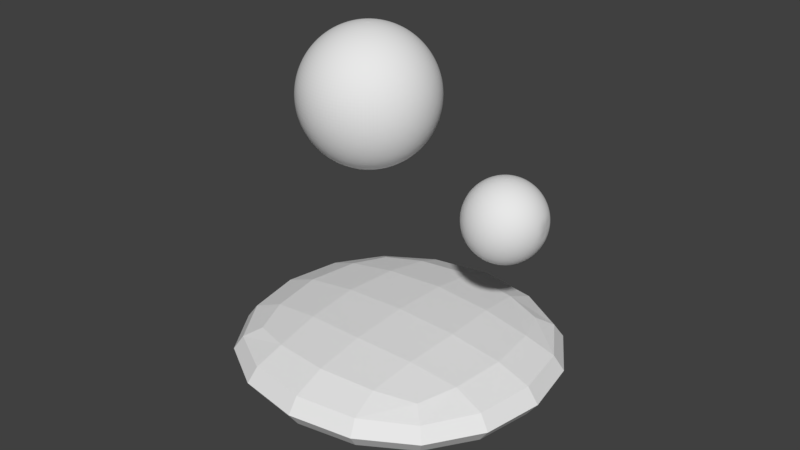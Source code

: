 # Source: terraintest1.blend  (saved by Blender 2.77.0; exported with 4.5.12 LTS)
import bpy
from mathutils import Matrix  # noqa: F401  (used for matrix-valued properties, if any)

bpy.ops.wm.read_factory_settings(use_empty=True)
scene = bpy.context.scene
scene.name = 'Scene'

# ---- collections
col_collection_1 = bpy.data.collections.new('Collection 1'); scene.collection.children.link(col_collection_1)

# ---- materials (node trees are filled in below, after node groups)
mat_material = bpy.data.materials.new('Material')
mat_material.alpha_threshold = 0.0
mat_material.use_transparent_shadow = False
mat_material.roughness = 0.5
mat_material.line_color = (0.0, 0.0, 0.0, 1.0)

# ---- material node trees

# ---- world
world_world = bpy.data.worlds.new('World'); scene.world = world_world
world_world.color = (0.05088, 0.05088, 0.05088)
world_world.use_sun_shadow = False
world_world.sun_shadow_jitter_overblur = 0.0
world_world.cycles.sampling_method = 'MANUAL'

# ---- meshes
me_cube = bpy.data.meshes.new('Cube')
me_cube.from_pydata([(-2.143, 3.574, 41.3), (-1.184, 3.972, 39.35), (-0.5934, 4.216, 37.25), (-10.77, -6.923e-07, 23.82), (-8.95, 1.218, 24.04), (-7.198, 2.388, 24.68), (-5.583, 3.467, 25.71), (-4.168, 4.413, 27.11), (-3.006, 5.189, 28.81), (-2.143, 5.766, 30.76), (-1.612, 6.121, 32.86), (-1.432, 6.241, 35.06), (-8.95, 1.218, 46.07), (-7.198, 2.388, 45.43), (-5.583, 3.467, 44.4), (-4.168, 4.413, 43.0), (-3.006, 5.189, 41.3), (15.72, 6.192, 23.61), (15.65, 5.833, 24.81), (15.53, 5.249, 25.93), (15.38, 4.464, 26.9), (15.18, 3.508, 27.7), (14.97, 2.416, 28.3), (14.73, 1.232, 28.66), (-2.143, 5.766, 39.35), (15.74, 6.313, 22.35), (15.72, 6.192, 21.1), (15.65, 5.833, 19.89), (15.53, 5.249, 18.77), (15.38, 4.464, 17.8), (15.18, 3.508, 17.0), (14.97, 2.416, 16.4), (14.73, 1.232, 16.04), (-1.612, 6.121, 37.25), (16.9, 5.833, 23.61), (16.76, 5.494, 24.81), (16.54, 4.945, 25.93), (16.23, 4.205, 26.9), (15.86, 3.304, 27.7), (15.43, 2.276, 28.3), (14.97, 1.16, 28.66), (-9.223, 1.55, 24.04), (16.95, 5.947, 22.35), (16.9, 5.833, 21.1), (16.76, 5.494, 19.89), (16.54, 4.945, 18.77), (16.23, 4.205, 17.8), (15.86, 3.304, 17.0), (15.43, 2.276, 16.4), (14.97, 1.16, 16.04), (-7.733, 3.04, 24.68), (17.99, 5.249, 23.61), (17.79, 4.945, 24.81), (17.46, 4.45, 25.93), (17.02, 3.785, 26.9), (16.47, 2.974, 27.7), (15.86, 2.048, 28.3), (15.18, 1.044, 28.66), (-6.36, 4.413, 25.71), (18.06, 5.352, 22.35), (17.99, 5.249, 21.1), (17.79, 4.945, 19.89), (17.46, 4.45, 18.77), (17.02, 3.785, 17.8), (16.47, 2.974, 17.0), (15.86, 2.048, 16.4), (15.18, 1.044, 16.04), (-5.156, 5.617, 27.11), (18.95, 4.464, 23.61), (18.69, 4.205, 24.81), (18.27, 3.785, 25.93), (17.71, 3.219, 26.9), (17.02, 2.529, 27.7), (16.23, 1.742, 28.3), (15.38, 0.888, 28.66), (-4.168, 6.605, 28.81), (19.04, 4.552, 22.35), (18.95, 4.464, 21.1), (18.69, 4.205, 19.89), (18.27, 3.785, 18.77), (17.71, 3.219, 17.8), (17.02, 2.529, 17.0), (16.23, 1.742, 16.4), (15.38, 0.888, 16.04), (-3.434, 7.339, 30.76), (19.74, 3.508, 23.61), (19.43, 3.304, 24.81), (18.94, 2.974, 25.93), (18.27, 2.529, 26.9), (17.46, 1.987, 27.7), (16.54, 1.369, 28.3), (15.53, 0.6977, 28.66), (-2.982, 7.791, 32.86), (19.84, 3.576, 22.35), (19.74, 3.508, 21.1), (19.43, 3.304, 19.89), (18.94, 2.974, 18.77), (18.27, 2.529, 17.8), (17.46, 1.987, 17.0), (16.54, 1.369, 16.4), (15.53, 0.6977, 16.04), (14.49, -9.835e-07, 15.91), (20.32, 2.416, 23.61), (19.98, 2.276, 24.81), (19.43, 2.048, 25.93), (18.69, 1.742, 26.9), (17.79, 1.369, 27.7), (16.76, 0.9427, 28.3), (15.65, 0.4806, 28.66), (-2.829, 7.944, 35.06), (20.43, 2.463, 22.35), (20.32, 2.416, 21.1), (19.98, 2.276, 19.89), (19.43, 2.048, 18.77), (18.69, 1.742, 17.8), (17.79, 1.369, 17.0), (16.76, 0.9427, 16.4), (15.65, 0.4806, 16.04), (-9.223, 1.55, 46.07), (20.68, 1.232, 23.61), (20.32, 1.16, 24.81), (19.74, 1.044, 25.93), (18.95, 0.888, 26.9), (17.99, 0.6977, 27.7), (16.9, 0.4806, 28.3), (15.72, 0.245, 28.66), (-7.733, 3.04, 45.43), (20.68, 1.232, 21.1), (20.32, 1.16, 19.89), (19.74, 1.044, 18.77), (18.95, 0.888, 17.8), (17.99, 0.6977, 17.0), (16.9, 0.4806, 16.4), (15.72, 0.245, 16.04), (-6.36, 4.413, 44.4), (20.8, -1.42e-06, 23.61), (20.43, -6.529e-07, 24.81), (19.84, -1.037e-06, 25.93), (19.04, -9.407e-07, 26.9), (18.06, -8.927e-07, 27.7), (16.95, -9.407e-07, 28.3), (15.74, -9.886e-07, 28.66), (-5.156, 5.617, 43.0), (20.92, -1.324e-06, 22.35), (20.8, -1.42e-06, 21.1), (20.43, -3.652e-07, 19.89), (19.84, -1.037e-06, 18.77), (19.04, -9.407e-07, 17.8), (18.06, -1.085e-06, 17.0), (16.95, -8.448e-07, 16.4), (15.74, -8.687e-07, 16.04), (-4.168, 6.605, 41.3), (20.68, -1.232, 23.61), (20.32, -1.16, 24.81), (19.74, -1.044, 25.93), (18.95, -0.888, 26.9), (17.99, -0.6977, 27.7), (16.9, -0.4806, 28.3), (15.72, -0.245, 28.66), (-3.434, 7.339, 39.35), (20.8, -1.256, 22.35), (20.68, -1.232, 21.1), (20.32, -1.16, 19.89), (19.74, -1.044, 18.77), (18.95, -0.888, 17.8), (17.99, -0.6977, 17.0), (16.9, -0.4806, 16.4), (15.72, -0.245, 16.04), (-2.982, 7.791, 37.25), (20.32, -2.416, 23.61), (19.98, -2.276, 24.81), (19.43, -2.048, 25.93), (18.69, -1.742, 26.9), (17.79, -1.369, 27.7), (16.76, -0.9427, 28.3), (15.65, -0.4806, 28.66), (-9.555, 1.822, 24.04), (20.43, -2.463, 22.35), (20.32, -2.416, 21.1), (19.98, -2.276, 19.89), (19.43, -2.048, 18.77), (18.69, -1.742, 17.8), (17.79, -1.369, 17.0), (16.76, -0.9427, 16.4), (15.65, -0.4806, 16.04), (-8.384, 3.574, 24.68), (19.74, -3.508, 23.61), (19.43, -3.304, 24.81), (18.94, -2.974, 25.93), (18.27, -2.529, 26.9), (17.46, -1.987, 27.7), (16.54, -1.369, 28.3), (15.53, -0.6977, 28.66), (-7.305, 5.189, 25.71), (19.84, -3.576, 22.35), (19.74, -3.508, 21.1), (19.43, -3.304, 19.89), (18.94, -2.974, 18.77), (18.27, -2.529, 17.8), (17.46, -1.987, 17.0), (16.54, -1.369, 16.4), (15.53, -0.6977, 16.04), (-6.36, 6.605, 27.11), (18.95, -4.464, 23.61), (18.69, -4.205, 24.81), (18.27, -3.785, 25.93), (17.71, -3.219, 26.9), (17.02, -2.529, 27.7), (16.23, -1.742, 28.3), (15.38, -0.888, 28.66), (-5.583, 7.766, 28.81), (19.04, -4.552, 22.35), (18.95, -4.464, 21.1), (18.69, -4.205, 19.89), (18.27, -3.785, 18.77), (17.71, -3.219, 17.8), (17.02, -2.529, 17.0), (16.23, -1.742, 16.4), (15.38, -0.888, 16.04), (-5.007, 8.63, 30.76), (17.99, -5.249, 23.61), (17.79, -4.945, 24.81), (17.46, -4.45, 25.93), (17.02, -3.785, 26.9), (16.47, -2.974, 27.7), (15.86, -2.048, 28.3), (15.18, -1.044, 28.66), (-4.651, 9.161, 32.86), (18.06, -5.352, 22.35), (17.99, -5.249, 21.1), (17.79, -4.945, 19.89), (17.46, -4.45, 18.77), (17.02, -3.785, 17.8), (16.47, -2.974, 17.0), (15.86, -2.048, 16.4), (15.18, -1.044, 16.04), (-4.532, 9.341, 35.06), (16.9, -5.833, 23.61), (16.76, -5.494, 24.81), (16.54, -4.945, 25.93), (16.23, -4.205, 26.9), (15.86, -3.304, 27.7), (15.43, -2.276, 28.3), (14.97, -1.16, 28.66), (-9.555, 1.822, 46.07), (16.95, -5.947, 22.35), (16.9, -5.833, 21.1), (16.76, -5.494, 19.89), (16.54, -4.945, 18.77), (16.23, -4.205, 17.8), (15.86, -3.304, 17.0), (15.43, -2.276, 16.4), (14.97, -1.16, 16.04), (-8.384, 3.575, 45.43), (15.72, -6.192, 23.61), (15.65, -5.833, 24.81), (15.53, -5.249, 25.93), (15.38, -4.464, 26.9), (15.18, -3.508, 27.7), (14.97, -2.416, 28.3), (14.73, -1.232, 28.66), (-7.305, 5.189, 44.4), (15.74, -6.313, 22.35), (15.72, -6.192, 21.1), (15.65, -5.833, 19.89), (15.53, -5.249, 18.77), (15.38, -4.464, 17.8), (15.18, -3.508, 17.0), (14.97, -2.416, 16.4), (14.73, -1.232, 16.04), (-6.36, 6.605, 43.0), (14.49, -6.313, 23.61), (14.49, -5.947, 24.81), (14.49, -5.352, 25.93), (14.49, -4.552, 26.9), (14.49, -3.576, 27.7), (14.49, -2.463, 28.3), (14.49, -1.256, 28.66), (-5.583, 7.766, 41.3), (14.49, -6.437, 22.35), (14.49, -6.313, 21.1), (14.49, -5.947, 19.89), (14.49, -5.352, 18.77), (14.49, -4.552, 17.8), (14.49, -3.576, 17.0), (14.49, -2.463, 16.4), (14.49, -1.256, 16.04), (-5.007, 8.63, 39.35), (13.26, -6.192, 23.61), (13.33, -5.833, 24.81), (13.44, -5.249, 25.93), (13.6, -4.464, 26.9), (13.79, -3.508, 27.7), (14.01, -2.416, 28.3), (14.24, -1.232, 28.66), (-4.651, 9.161, 37.25), (13.23, -6.313, 22.35), (13.26, -6.192, 21.1), (13.33, -5.833, 19.89), (13.44, -5.249, 18.77), (13.6, -4.464, 17.8), (13.79, -3.508, 17.0), (14.01, -2.416, 16.4), (14.24, -1.232, 16.04), (-9.934, 2.025, 24.04), (12.07, -5.833, 23.61), (12.21, -5.494, 24.81), (12.44, -4.945, 25.93), (12.75, -4.205, 26.9), (13.12, -3.304, 27.7), (13.54, -2.276, 28.3), (14.01, -1.16, 28.66), (-9.128, 3.972, 24.68), (12.02, -5.947, 22.35), (12.07, -5.833, 21.1), (12.21, -5.494, 19.89), (12.44, -4.945, 18.77), (12.75, -4.205, 17.8), (13.12, -3.304, 17.0), (13.54, -2.276, 16.4), (14.01, -1.16, 16.04), (-8.384, 5.766, 25.71), (10.98, -5.249, 23.61), (11.18, -4.945, 24.81), (11.51, -4.45, 25.93), (11.96, -3.785, 26.9), (12.5, -2.974, 27.7), (13.12, -2.048, 28.3), (13.79, -1.044, 28.66), (14.49, -2.727e-06, 28.79), (10.91, -5.352, 22.35), (10.98, -5.249, 21.1), (11.18, -4.945, 19.89), (11.51, -4.45, 18.77), (11.96, -3.785, 17.8), (12.5, -2.974, 17.0), (13.12, -2.048, 16.4), (13.79, -1.044, 16.04), (-7.733, 7.339, 27.11), (10.02, -4.464, 23.61), (10.28, -4.205, 24.81), (10.7, -3.785, 25.93), (11.27, -3.219, 26.9), (11.96, -2.529, 27.7), (12.75, -1.742, 28.3), (13.6, -0.888, 28.66), (-7.198, 8.63, 28.81), (9.935, -4.552, 22.35), (10.02, -4.464, 21.1), (10.28, -4.205, 19.89), (10.7, -3.785, 18.77), (11.27, -3.219, 17.8), (11.96, -2.529, 17.0), (12.75, -1.742, 16.4), (13.6, -0.888, 16.04), (-6.801, 9.589, 30.76), (9.238, -3.508, 23.61), (9.542, -3.304, 24.81), (10.04, -2.974, 25.93), (10.7, -2.529, 26.9), (11.51, -1.987, 27.7), (12.44, -1.369, 28.3), (13.44, -0.6977, 28.66), (-6.556, 10.18, 32.86), (9.135, -3.576, 22.35), (9.238, -3.508, 21.1), (9.542, -3.304, 19.89), (10.04, -2.974, 18.77), (10.7, -2.529, 17.8), (11.51, -1.987, 17.0), (12.44, -1.369, 16.4), (13.44, -0.6977, 16.04), (-6.474, 10.38, 35.06), (8.654, -2.416, 23.61), (8.993, -2.276, 24.81), (9.542, -2.048, 25.93), (10.28, -1.742, 26.9), (11.18, -1.369, 27.7), (12.21, -0.9427, 28.3), (13.33, -0.4806, 28.66), (-9.934, 2.025, 46.07), (8.54, -2.463, 22.35), (8.654, -2.416, 21.1), (8.993, -2.276, 19.89), (9.542, -2.048, 18.77), (10.28, -1.742, 17.8), (11.18, -1.369, 17.0), (12.21, -0.9427, 16.4), (13.33, -0.4806, 16.04), (-9.128, 3.972, 45.43), (8.295, -1.232, 23.61), (8.654, -1.16, 24.81), (9.238, -1.044, 25.93), (10.02, -0.888, 26.9), (10.98, -0.6977, 27.7), (12.07, -0.4806, 28.3), (13.26, -0.245, 28.66), (-8.384, 5.766, 44.4), (8.174, -1.256, 22.35), (8.295, -1.232, 21.1), (8.654, -1.16, 19.89), (9.238, -1.044, 18.77), (10.02, -0.888, 17.8), (10.98, -0.6977, 17.0), (12.07, -0.4806, 16.4), (13.26, -0.245, 16.04), (-7.733, 7.339, 43.0), (8.174, 4.981e-07, 23.61), (8.54, -9.407e-07, 24.81), (9.135, 2.104e-07, 25.93), (9.935, -7.74e-08, 26.9), (10.91, -7.009e-07, 27.7), (12.02, -7.009e-07, 28.3), (13.23, -8.927e-07, 28.66), (-7.198, 8.63, 41.3), (8.05, 2.104e-07, 22.35), (8.174, 4.981e-07, 21.1), (8.54, -9.407e-07, 19.89), (9.135, 2.104e-07, 18.77), (9.935, -7.74e-08, 17.8), (10.91, -5.57e-07, 17.0), (12.02, -5.09e-07, 16.4), (13.23, -9.167e-07, 16.04), (-6.801, 9.589, 39.35), (8.295, 1.232, 23.61), (8.654, 1.16, 24.81), (9.238, 1.044, 25.93), (10.02, 0.888, 26.9), (10.98, 0.6977, 27.7), (12.07, 0.4806, 28.3), (13.26, 0.245, 28.66), (-6.556, 10.18, 37.25), (8.174, 1.256, 22.35), (8.295, 1.232, 21.1), (8.654, 1.16, 19.89), (9.238, 1.044, 18.77), (10.02, 0.888, 17.8), (10.98, 0.6977, 17.0), (12.07, 0.4806, 16.4), (13.26, 0.245, 16.04), (-10.35, 2.15, 24.04), (8.654, 2.416, 23.61), (8.993, 2.276, 24.81), (9.542, 2.048, 25.93), (10.28, 1.742, 26.9), (11.18, 1.369, 27.7), (12.21, 0.9427, 28.3), (13.33, 0.4806, 28.66), (-9.934, 4.216, 24.68), (8.54, 2.463, 22.35), (8.654, 2.416, 21.1), (8.993, 2.276, 19.89), (9.542, 2.048, 18.77), (10.28, 1.742, 17.8), (11.18, 1.369, 17.0), (12.21, 0.9427, 16.4), (13.33, 0.4806, 16.04), (-9.555, 6.121, 25.71), (9.238, 3.508, 23.61), (9.542, 3.304, 24.81), (10.04, 2.974, 25.93), (10.7, 2.529, 26.9), (11.51, 1.987, 27.7), (12.44, 1.369, 28.3), (13.44, 0.6977, 28.66), (-9.223, 7.791, 27.11), (9.135, 3.576, 22.35), (9.238, 3.508, 21.1), (9.542, 3.304, 19.89), (10.04, 2.974, 18.77), (10.7, 2.529, 17.8), (11.51, 1.987, 17.0), (12.44, 1.369, 16.4), (13.44, 0.6977, 16.04), (-8.95, 9.161, 28.81), (10.02, 4.464, 23.61), (10.28, 4.205, 24.81), (10.7, 3.785, 25.93), (11.27, 3.219, 26.9), (11.96, 2.529, 27.7), (12.75, 1.742, 28.3), (13.6, 0.888, 28.66), (-8.748, 10.18, 30.76), (9.935, 4.552, 22.35), (10.02, 4.464, 21.1), (10.28, 4.205, 19.89), (10.7, 3.785, 18.77), (11.27, 3.219, 17.8), (11.96, 2.529, 17.0), (12.75, 1.742, 16.4), (13.6, 0.888, 16.04), (-8.623, 10.81, 32.86), (10.98, 5.249, 23.61), (11.18, 4.945, 24.81), (11.51, 4.45, 25.93), (11.96, 3.785, 26.9), (12.5, 2.974, 27.7), (13.12, 2.048, 28.3), (13.79, 1.044, 28.66), (-8.581, 11.02, 35.06), (10.91, 5.352, 22.35), (10.98, 5.249, 21.1), (11.18, 4.945, 19.89), (11.51, 4.45, 18.77), (11.96, 3.785, 17.8), (12.5, 2.974, 17.0), (13.12, 2.048, 16.4), (13.79, 1.044, 16.04), (-10.35, 2.15, 46.07), (12.07, 5.833, 23.61), (12.21, 5.494, 24.81), (12.44, 4.945, 25.93), (12.75, 4.205, 26.9), (13.12, 3.304, 27.7), (13.54, 2.276, 28.3), (14.01, 1.16, 28.66), (-9.934, 4.216, 45.43), (12.02, 5.947, 22.35), (12.07, 5.833, 21.1), (12.21, 5.494, 19.89), (12.44, 4.945, 18.77), (12.75, 4.205, 17.8), (13.12, 3.304, 17.0), (13.54, 2.276, 16.4), (14.01, 1.16, 16.04), (-9.555, 6.121, 44.4), (13.26, 6.192, 23.61), (13.33, 5.833, 24.81), (13.44, 5.249, 25.93), (13.6, 4.464, 26.9), (13.79, 3.508, 27.7), (14.01, 2.416, 28.3), (14.24, 1.232, 28.66), (-9.223, 7.791, 43.0), (13.23, 6.313, 22.35), (13.26, 6.192, 21.1), (13.33, 5.833, 19.89), (13.44, 5.249, 18.77), (13.6, 4.464, 17.8), (13.79, 3.508, 17.0), (14.01, 2.416, 16.4), (14.24, 1.232, 16.04), (-8.95, 9.161, 41.3), (14.49, 6.313, 23.61), (14.49, 5.947, 24.81), (14.49, 5.352, 25.93), (14.49, 4.552, 26.9), (14.49, 3.576, 27.7), (14.49, 2.463, 28.3), (14.49, 1.256, 28.66), (-8.748, 10.18, 39.35), (14.49, 6.437, 22.35), (14.49, 6.313, 21.1), (14.49, 5.947, 19.89), (14.49, 5.352, 18.77), (14.49, 4.552, 17.8), (14.49, 3.576, 17.0), (14.49, 2.463, 16.4), (14.49, 1.256, 16.04), (-8.623, 10.81, 37.25), (-3.434, 3.04, 43.0), (-5.007, 2.388, 44.4), (-6.801, 1.645, 45.43), (-8.748, 0.8387, 46.07), (-0.394, 4.299, 35.06), (-0.5934, 4.216, 32.86), (-1.184, 3.972, 30.76), (-2.143, 3.574, 28.81), (-3.434, 3.04, 27.11), (-5.007, 2.388, 25.71), (-6.801, 1.645, 24.68), (-8.748, 0.8387, 24.04), (0.03356, 2.15, 37.25), (-0.5934, 2.025, 39.35), (-1.612, 1.822, 41.3), (-2.982, 1.55, 43.0), (-4.651, 1.218, 44.4), (-6.556, 0.8387, 45.43), (-8.623, 0.4276, 46.07), (0.2453, 2.192, 35.06), (0.03356, 2.15, 32.86), (-0.5934, 2.025, 30.76), (-1.612, 1.822, 28.81), (-2.982, 1.55, 27.11), (-4.651, 1.218, 25.71), (-6.556, 0.8387, 24.68), (-8.623, 0.4276, 24.04), (0.2453, -1.454e-06, 37.25), (-0.394, -1.153e-07, 39.35), (-1.432, -7.849e-07, 41.3), (-2.829, -6.175e-07, 43.0), (-4.532, -5.338e-07, 44.4), (-6.474, -6.175e-07, 45.43), (-8.581, -7.012e-07, 46.07), (0.4611, -1.287e-06, 35.06), (0.2453, -1.454e-06, 32.86), (-0.394, 3.869e-07, 30.76), (-1.432, -7.849e-07, 28.81), (-2.829, -6.175e-07, 27.11), (-4.532, -8.686e-07, 25.71), (-6.474, -4.501e-07, 24.68), (-8.581, -4.919e-07, 24.04), (0.03356, -2.15, 37.25), (-0.5934, -2.025, 39.35), (-1.612, -1.822, 41.3), (-2.982, -1.55, 43.0), (-4.651, -1.218, 44.4), (-6.556, -0.8387, 45.43), (-8.623, -0.4276, 46.07), (0.2453, -2.192, 35.06), (0.03356, -2.15, 32.86), (-0.5934, -2.025, 30.76), (-1.612, -1.822, 28.81), (-2.982, -1.55, 27.11), (-4.651, -1.218, 25.71), (-6.556, -0.8387, 24.68), (-8.623, -0.4276, 24.04), (-0.5934, -4.216, 37.25), (-1.184, -3.972, 39.35), (-2.143, -3.574, 41.3), (-3.434, -3.04, 43.0), (-5.007, -2.388, 44.4), (-6.801, -1.645, 45.43), (-8.748, -0.8387, 46.07), (-0.394, -4.299, 35.06), (-0.5934, -4.216, 32.86), (-1.184, -3.972, 30.76), (-2.143, -3.574, 28.81), (-3.434, -3.04, 27.11), (-5.007, -2.388, 25.71), (-6.801, -1.645, 24.68), (-8.748, -0.8387, 24.04), (-1.612, -6.121, 37.25), (-2.143, -5.766, 39.35), (-3.006, -5.189, 41.3), (-4.168, -4.413, 43.0), (-5.583, -3.467, 44.4), (-7.198, -2.388, 45.43), (-8.95, -1.218, 46.07), (-1.432, -6.241, 35.06), (-1.612, -6.121, 32.86), (-2.143, -5.766, 30.76), (-3.006, -5.189, 28.81), (-4.168, -4.413, 27.11), (-5.583, -3.467, 25.71), (-7.198, -2.388, 24.68), (-8.95, -1.218, 24.04), (-2.982, -7.791, 37.25), (-3.434, -7.339, 39.35), (-4.168, -6.605, 41.3), (-5.156, -5.617, 43.0), (-6.36, -4.413, 44.4), (-7.733, -3.04, 45.43), (-9.223, -1.55, 46.07), (-2.829, -7.944, 35.06), (-2.982, -7.791, 32.86), (-3.434, -7.339, 30.76), (-4.168, -6.605, 28.81), (-5.156, -5.617, 27.11), (-6.36, -4.413, 25.71), (-7.733, -3.04, 24.68), (-9.223, -1.55, 24.04), (-4.651, -9.161, 37.25), (-5.007, -8.63, 39.35), (-5.583, -7.766, 41.3), (-6.36, -6.605, 43.0), (-7.305, -5.189, 44.4), (-8.384, -3.574, 45.43), (-9.555, -1.822, 46.07), (-4.532, -9.341, 35.06), (-4.651, -9.161, 32.86), (-5.007, -8.63, 30.76), (-5.583, -7.766, 28.81), (-6.36, -6.605, 27.11), (-7.305, -5.189, 25.71), (-8.384, -3.574, 24.68), (-9.555, -1.822, 24.04), (-6.556, -10.18, 37.25), (-6.801, -9.589, 39.35), (-7.198, -8.63, 41.3), (-7.733, -7.339, 43.0), (-8.384, -5.766, 44.4), (-9.128, -3.972, 45.43), (-9.934, -2.025, 46.07), (-6.474, -10.38, 35.06), (-6.556, -10.18, 32.86), (-6.801, -9.589, 30.76), (-7.198, -8.63, 28.81), (-7.733, -7.339, 27.11), (-8.384, -5.766, 25.71), (-9.128, -3.972, 24.68), (-9.934, -2.025, 24.04), (-8.623, -10.81, 37.25), (-8.748, -10.18, 39.35), (-8.95, -9.161, 41.3), (-9.223, -7.791, 43.0), (-9.555, -6.121, 44.4), (-9.934, -4.216, 45.43), (-10.35, -2.15, 46.07), (-8.581, -11.02, 35.06), (-8.623, -10.81, 32.86), (-8.748, -10.18, 30.76), (-8.95, -9.161, 28.81), (-9.223, -7.791, 27.11), (-9.555, -6.121, 25.71), (-9.934, -4.216, 24.68), (-10.35, -2.15, 24.04), (-10.77, -11.02, 37.25), (-10.77, -10.38, 39.35), (-10.77, -9.341, 41.3), (-10.77, -7.944, 43.0), (-10.77, -6.241, 44.4), (-10.77, -4.299, 45.43), (-10.77, -2.192, 46.07), (-10.77, -11.23, 35.06), (-10.77, -11.02, 32.86), (-10.77, -10.38, 30.76), (-10.77, -9.341, 28.81), (-10.77, -7.944, 27.11), (-10.77, -6.241, 25.71), (-10.77, -4.299, 24.68), (-10.77, -2.192, 24.04), (-12.92, -10.81, 37.25), (-12.8, -10.18, 39.35), (-12.59, -9.161, 41.3), (-12.32, -7.791, 43.0), (-11.99, -6.121, 44.4), (-11.61, -4.216, 45.43), (-11.2, -2.15, 46.07), (-12.96, -11.02, 35.06), (-12.92, -10.81, 32.86), (-12.8, -10.18, 30.76), (-12.59, -9.161, 28.81), (-12.32, -7.791, 27.11), (-11.99, -6.121, 25.71), (-11.61, -4.216, 24.68), (-11.2, -2.15, 24.04), (-14.99, -10.18, 37.25), (-14.74, -9.589, 39.35), (-14.35, -8.63, 41.3), (-13.81, -7.339, 43.0), (-13.16, -5.766, 44.4), (-12.42, -3.972, 45.43), (-11.61, -2.025, 46.07), (-15.07, -10.38, 35.06), (-14.99, -10.18, 32.86), (-14.74, -9.589, 30.76), (-14.35, -8.63, 28.81), (-13.81, -7.339, 27.11), (-13.16, -5.766, 25.71), (-12.42, -3.972, 24.68), (-11.61, -2.025, 24.04), (-16.89, -9.161, 37.25), (-16.54, -8.63, 39.35), (-15.96, -7.766, 41.3), (-15.19, -6.605, 43.0), (-14.24, -5.189, 44.4), (-13.16, -3.574, 45.43), (-11.99, -1.822, 46.07), (-10.77, -3.736e-06, 46.29), (-17.01, -9.341, 35.06), (-16.89, -9.161, 32.86), (-16.54, -8.63, 30.76), (-15.96, -7.766, 28.81), (-15.19, -6.605, 27.11), (-14.24, -5.189, 25.71), (-13.16, -3.574, 24.68), (-11.99, -1.822, 24.04), (-18.56, -7.791, 37.25), (-18.11, -7.339, 39.35), (-17.38, -6.605, 41.3), (-16.39, -5.617, 43.0), (-15.19, -4.413, 44.4), (-13.81, -3.04, 45.43), (-12.32, -1.55, 46.07), (-18.72, -7.944, 35.06), (-18.56, -7.791, 32.86), (-18.11, -7.339, 30.76), (-17.38, -6.605, 28.81), (-16.39, -5.617, 27.11), (-15.19, -4.413, 25.71), (-13.81, -3.04, 24.68), (-12.32, -1.55, 24.04), (-19.93, -6.121, 37.25), (-19.4, -5.766, 39.35), (-18.54, -5.189, 41.3), (-17.38, -4.413, 43.0), (-15.96, -3.467, 44.4), (-14.35, -2.388, 45.43), (-12.59, -1.218, 46.07), (-20.11, -6.241, 35.06), (-19.93, -6.121, 32.86), (-19.4, -5.766, 30.76), (-18.54, -5.189, 28.81), (-17.38, -4.413, 27.11), (-15.96, -3.467, 25.71), (-14.35, -2.388, 24.68), (-12.59, -1.218, 24.04), (-20.95, -4.216, 37.25), (-20.36, -3.972, 39.35), (-19.4, -3.574, 41.3), (-18.11, -3.04, 43.0), (-16.54, -2.388, 44.4), (-14.74, -1.645, 45.43), (-12.8, -0.8387, 46.07), (-21.15, -4.299, 35.06), (-20.95, -4.216, 32.86), (-20.36, -3.972, 30.76), (-19.4, -3.574, 28.81), (-18.11, -3.04, 27.11), (-16.54, -2.388, 25.71), (-14.74, -1.645, 24.68), (-12.8, -0.8387, 24.04), (-21.58, -2.15, 37.25), (-20.95, -2.025, 39.35), (-19.93, -1.822, 41.3), (-18.56, -1.55, 43.0), (-16.89, -1.218, 44.4), (-14.99, -0.8387, 45.43), (-12.92, -0.4276, 46.07), (-21.79, -2.192, 35.06), (-21.58, -2.15, 32.86), (-20.95, -2.025, 30.76), (-19.93, -1.822, 28.81), (-18.56, -1.55, 27.11), (-16.89, -1.218, 25.71), (-14.99, -0.8387, 24.68), (-12.92, -0.4276, 24.04), (-21.79, 1.893e-06, 37.25), (-21.15, -6.175e-07, 39.35), (-20.11, 1.391e-06, 41.3), (-18.72, 8.891e-07, 43.0), (-17.01, -1.99e-07, 44.4), (-15.07, -1.99e-07, 45.43), (-12.96, -5.338e-07, 46.07), (-22.01, 1.391e-06, 35.06), (-21.79, 1.893e-06, 32.86), (-21.15, -6.175e-07, 30.76), (-20.11, 1.391e-06, 28.81), (-18.72, 8.891e-07, 27.11), (-17.01, 5.21e-08, 25.71), (-15.07, 1.358e-07, 24.68), (-12.96, -5.756e-07, 24.04), (-21.58, 2.15, 37.25), (-20.95, 2.025, 39.35), (-19.93, 1.822, 41.3), (-18.56, 1.55, 43.0), (-16.89, 1.218, 44.4), (-14.99, 0.8387, 45.43), (-12.92, 0.4276, 46.07), (-21.79, 2.192, 35.06), (-21.58, 2.15, 32.86), (-20.95, 2.025, 30.76), (-19.93, 1.822, 28.81), (-18.56, 1.55, 27.11), (-16.89, 1.218, 25.71), (-14.99, 0.8387, 24.68), (-12.92, 0.4276, 24.04), (-20.95, 4.216, 37.25), (-20.36, 3.972, 39.35), (-19.4, 3.574, 41.3), (-18.11, 3.04, 43.0), (-16.54, 2.388, 44.4), (-14.74, 1.645, 45.43), (-12.8, 0.8387, 46.07), (-21.15, 4.299, 35.06), (-20.95, 4.216, 32.86), (-20.36, 3.972, 30.76), (-19.4, 3.574, 28.81), (-18.11, 3.04, 27.11), (-16.54, 2.388, 25.71), (-14.74, 1.645, 24.68), (-12.8, 0.8387, 24.04), (-19.93, 6.121, 37.25), (-19.4, 5.766, 39.35), (-18.54, 5.189, 41.3), (-17.38, 4.413, 43.0), (-15.96, 3.467, 44.4), (-14.35, 2.388, 45.43), (-12.59, 1.218, 46.07), (-20.11, 6.241, 35.06), (-19.93, 6.121, 32.86), (-19.4, 5.766, 30.76), (-18.54, 5.189, 28.81), (-17.38, 4.413, 27.11), (-15.96, 3.467, 25.71), (-14.35, 2.388, 24.68), (-12.59, 1.218, 24.04), (-18.56, 7.791, 37.25), (-18.11, 7.339, 39.35), (-17.38, 6.605, 41.3), (-16.39, 5.617, 43.0), (-15.19, 4.413, 44.4), (-13.81, 3.04, 45.43), (-12.32, 1.55, 46.07), (-18.72, 7.944, 35.06), (-18.56, 7.791, 32.86), (-18.11, 7.339, 30.76), (-17.38, 6.605, 28.81), (-16.39, 5.617, 27.11), (-15.19, 4.413, 25.71), (-13.81, 3.04, 24.68), (-12.32, 1.55, 24.04), (-16.89, 9.161, 37.25), (-16.54, 8.63, 39.35), (-15.96, 7.766, 41.3), (-15.19, 6.605, 43.0), (-14.24, 5.189, 44.4), (-13.16, 3.574, 45.43), (-11.99, 1.822, 46.07), (-17.01, 9.341, 35.06), (-16.89, 9.161, 32.86), (-16.54, 8.63, 30.76), (-15.96, 7.766, 28.81), (-15.19, 6.605, 27.11), (-14.24, 5.189, 25.71), (-13.16, 3.574, 24.68), (-11.99, 1.822, 24.04), (-14.99, 10.18, 37.25), (-14.74, 9.589, 39.35), (-14.35, 8.63, 41.3), (-13.81, 7.339, 43.0), (-13.16, 5.766, 44.4), (-12.42, 3.972, 45.43), (-11.61, 2.025, 46.07), (-15.07, 10.38, 35.06), (-14.99, 10.18, 32.86), (-14.74, 9.589, 30.76), (-14.35, 8.63, 28.81), (-13.81, 7.339, 27.11), (-13.16, 5.766, 25.71), (-12.42, 3.972, 24.68), (-11.61, 2.025, 24.04), (-12.92, 10.81, 37.25), (-12.8, 10.18, 39.35), (-12.59, 9.161, 41.3), (-12.32, 7.791, 43.0), (-11.99, 6.121, 44.4), (-11.61, 4.216, 45.43), (-11.2, 2.15, 46.07), (-12.96, 11.02, 35.06), (-12.92, 10.81, 32.86), (-12.8, 10.18, 30.76), (-12.59, 9.161, 28.81), (-12.32, 7.791, 27.11), (-11.99, 6.121, 25.71), (-11.61, 4.216, 24.68), (-11.2, 2.15, 24.04), (-10.77, 11.02, 37.25), (-10.77, 10.38, 39.35), (-10.77, 9.341, 41.3), (-10.77, 7.944, 43.0), (-10.77, 6.241, 44.4), (-10.77, 4.299, 45.43), (-10.77, 2.192, 46.07), (-10.77, 11.23, 35.06), (-10.77, 11.02, 32.86), (-10.77, 10.38, 30.76), (-10.77, 9.341, 28.81), (-10.77, 7.944, 27.11), (-10.77, 6.241, 25.71), (-10.77, 4.299, 24.68), (-10.77, 2.192, 24.04), (-30.85, -34.23, -8.917), (-30.85, -34.23, 5.448), (-30.85, 23.89, -8.917), (-30.85, 23.89, 5.448), (29.94, -34.23, -8.917), (29.94, -34.23, 5.448), (29.94, 23.89, -8.917), (29.94, 23.89, 5.448)], [], [(543, 544, 18, 17), (554, 553, 27, 28), (552, 551, 25, 26), (545, 546, 20, 19), (544, 545, 19, 18), (553, 552, 26, 27), (546, 547, 21, 20), (556, 555, 29, 30), (547, 548, 22, 21), (557, 556, 30, 31), (548, 549, 23, 22), (558, 557, 31, 32), (549, 329, 23), (555, 554, 28, 29), (101, 558, 32), (551, 543, 17, 25), (23, 329, 40), (29, 28, 45, 46), (101, 32, 49), (25, 17, 34, 42), (28, 27, 44, 45), (18, 19, 36, 35), (26, 25, 42, 43), (27, 26, 43, 44), (17, 18, 35, 34), (19, 20, 37, 36), (20, 21, 38, 37), (30, 29, 46, 47), (21, 22, 39, 38), (31, 30, 47, 48), (22, 23, 40, 39), (32, 31, 48, 49), (36, 37, 54, 53), (37, 38, 55, 54), (47, 46, 63, 64), (38, 39, 56, 55), (48, 47, 64, 65), (39, 40, 57, 56), (49, 48, 65, 66), (40, 329, 57), (46, 45, 62, 63), (101, 49, 66), (42, 34, 51, 59), (45, 44, 61, 62), (35, 36, 53, 52), (43, 42, 59, 60), (44, 43, 60, 61), (34, 35, 52, 51), (101, 66, 83), (59, 51, 68, 76), (62, 61, 78, 79), (52, 53, 70, 69), (60, 59, 76, 77), (61, 60, 77, 78), (51, 52, 69, 68), (53, 54, 71, 70), (54, 55, 72, 71), (64, 63, 80, 81), (55, 56, 73, 72), (65, 64, 81, 82), (56, 57, 74, 73), (66, 65, 82, 83), (57, 329, 74), (63, 62, 79, 80), (81, 80, 97, 98), (72, 73, 90, 89), (82, 81, 98, 99), (73, 74, 91, 90), (83, 82, 99, 100), (74, 329, 91), (80, 79, 96, 97), (101, 83, 100), (76, 68, 85, 93), (79, 78, 95, 96), (69, 70, 87, 86), (77, 76, 93, 94), (78, 77, 94, 95), (68, 69, 86, 85), (70, 71, 88, 87), (71, 72, 89, 88), (96, 95, 112, 113), (86, 87, 104, 103), (94, 93, 110, 111), (95, 94, 111, 112), (85, 86, 103, 102), (87, 88, 105, 104), (88, 89, 106, 105), (98, 97, 114, 115), (89, 90, 107, 106), (99, 98, 115, 116), (90, 91, 108, 107), (100, 99, 116, 117), (91, 329, 108), (97, 96, 113, 114), (101, 100, 117), (93, 85, 102, 110), (106, 107, 124, 123), (116, 115, 131, 132), (107, 108, 125, 124), (117, 116, 132, 133), (108, 329, 125), (114, 113, 129, 130), (101, 117, 133), (119, 135, 143, 144, 127, 111, 110, 102), (113, 112, 128, 129), (103, 104, 121, 120), (112, 111, 127, 128), (102, 103, 120, 119), (104, 105, 122, 121), (105, 106, 123, 122), (115, 114, 130, 131), (120, 121, 137, 136), (128, 127, 144, 145), (119, 120, 136, 135), (121, 122, 138, 137), (122, 123, 139, 138), (131, 130, 147, 148), (123, 124, 140, 139), (132, 131, 148, 149), (124, 125, 141, 140), (133, 132, 149, 150), (125, 329, 141), (130, 129, 146, 147), (101, 133, 150), (129, 128, 145, 146), (149, 148, 165, 166), (140, 141, 158, 157), (150, 149, 166, 167), (141, 329, 158), (147, 146, 163, 164), (101, 150, 167), (143, 135, 152, 160), (146, 145, 162, 163), (136, 137, 154, 153), (144, 143, 160, 161), (145, 144, 161, 162), (135, 136, 153, 152), (137, 138, 155, 154), (138, 139, 156, 155), (148, 147, 164, 165), (139, 140, 157, 156), (161, 160, 177, 178), (162, 161, 178, 179), (152, 153, 170, 169), (154, 155, 172, 171), (155, 156, 173, 172), (165, 164, 181, 182), (156, 157, 174, 173), (166, 165, 182, 183), (157, 158, 175, 174), (167, 166, 183, 184), (158, 329, 175), (164, 163, 180, 181), (101, 167, 184), (160, 152, 169, 177), (163, 162, 179, 180), (153, 154, 171, 170), (174, 175, 192, 191), (184, 183, 200, 201), (175, 329, 192), (181, 180, 197, 198), (101, 184, 201), (177, 169, 186, 194), (180, 179, 196, 197), (170, 171, 188, 187), (178, 177, 194, 195), (179, 178, 195, 196), (169, 170, 187, 186), (171, 172, 189, 188), (172, 173, 190, 189), (182, 181, 198, 199), (173, 174, 191, 190), (183, 182, 199, 200), (196, 195, 212, 213), (186, 187, 204, 203), (188, 189, 206, 205), (189, 190, 207, 206), (199, 198, 215, 216), (190, 191, 208, 207), (200, 199, 216, 217), (191, 192, 209, 208), (201, 200, 217, 218), (192, 329, 209), (198, 197, 214, 215), (101, 201, 218), (194, 186, 203, 211), (197, 196, 213, 214), (187, 188, 205, 204), (195, 194, 211, 212), (218, 217, 234, 235), (209, 329, 226), (215, 214, 231, 232), (101, 218, 235), (211, 203, 220, 228), (214, 213, 230, 231), (204, 205, 222, 221), (212, 211, 228, 229), (213, 212, 229, 230), (203, 204, 221, 220), (205, 206, 223, 222), (206, 207, 224, 223), (216, 215, 232, 233), (207, 208, 225, 224), (217, 216, 233, 234), (208, 209, 226, 225), (222, 223, 240, 239), (223, 224, 241, 240), (233, 232, 249, 250), (224, 225, 242, 241), (234, 233, 250, 251), (225, 226, 243, 242), (235, 234, 251, 252), (226, 329, 243), (232, 231, 248, 249), (101, 235, 252), (228, 220, 237, 245), (231, 230, 247, 248), (221, 222, 239, 238), (229, 228, 245, 246), (230, 229, 246, 247), (220, 221, 238, 237), (249, 248, 265, 266), (101, 252, 269), (245, 237, 254, 262), (248, 247, 264, 265), (238, 239, 256, 255), (246, 245, 262, 263), (247, 246, 263, 264), (237, 238, 255, 254), (239, 240, 257, 256), (240, 241, 258, 257), (250, 249, 266, 267), (241, 242, 259, 258), (251, 250, 267, 268), (242, 243, 260, 259), (252, 251, 268, 269), (243, 329, 260), (257, 258, 275, 274), (267, 266, 283, 284), (258, 259, 276, 275), (268, 267, 284, 285), (259, 260, 277, 276), (269, 268, 285, 286), (260, 329, 277), (266, 265, 282, 283), (101, 269, 286), (262, 254, 271, 279), (265, 264, 281, 282), (255, 256, 273, 272), (263, 262, 279, 280), (264, 263, 280, 281), (254, 255, 272, 271), (256, 257, 274, 273), (279, 271, 288, 296), (282, 281, 298, 299), (272, 273, 290, 289), (280, 279, 296, 297), (281, 280, 297, 298), (271, 272, 289, 288), (273, 274, 291, 290), (274, 275, 292, 291), (284, 283, 300, 301), (275, 276, 293, 292), (285, 284, 301, 302), (276, 277, 294, 293), (286, 285, 302, 303), (277, 329, 294), (283, 282, 299, 300), (101, 286, 303), (301, 300, 317, 318), (292, 293, 310, 309), (302, 301, 318, 319), (293, 294, 311, 310), (303, 302, 319, 320), (294, 329, 311), (300, 299, 316, 317), (101, 303, 320), (296, 288, 305, 313), (299, 298, 315, 316), (289, 290, 307, 306), (297, 296, 313, 314), (298, 297, 314, 315), (288, 289, 306, 305), (290, 291, 308, 307), (291, 292, 309, 308), (316, 315, 332, 333), (306, 307, 324, 323), (314, 313, 330, 331), (315, 314, 331, 332), (305, 306, 323, 322), (307, 308, 325, 324), (308, 309, 326, 325), (318, 317, 334, 335), (309, 310, 327, 326), (319, 318, 335, 336), (310, 311, 328, 327), (320, 319, 336, 337), (311, 329, 328), (317, 316, 333, 334), (101, 320, 337), (313, 305, 322, 330), (326, 327, 344, 343), (336, 335, 352, 353), (327, 328, 345, 344), (337, 336, 353, 354), (328, 329, 345), (334, 333, 350, 351), (101, 337, 354), (330, 322, 339, 347), (333, 332, 349, 350), (323, 324, 341, 340), (331, 330, 347, 348), (332, 331, 348, 349), (322, 323, 340, 339), (324, 325, 342, 341), (325, 326, 343, 342), (335, 334, 351, 352), (340, 341, 358, 357), (348, 347, 364, 365), (349, 348, 365, 366), (339, 340, 357, 356), (341, 342, 359, 358), (342, 343, 360, 359), (352, 351, 368, 369), (343, 344, 361, 360), (353, 352, 369, 370), (344, 345, 362, 361), (354, 353, 370, 371), (345, 329, 362), (351, 350, 367, 368), (101, 354, 371), (347, 339, 356, 364), (350, 349, 366, 367), (370, 369, 386, 387), (361, 362, 379, 378), (371, 370, 387, 388), (362, 329, 379), (368, 367, 384, 385), (101, 371, 388), (364, 356, 373, 381), (367, 366, 383, 384), (357, 358, 375, 374), (365, 364, 381, 382), (366, 365, 382, 383), (356, 357, 374, 373), (358, 359, 376, 375), (359, 360, 377, 376), (369, 368, 385, 386), (360, 361, 378, 377), (383, 382, 399, 400), (373, 374, 391, 390), (375, 376, 393, 392), (376, 377, 394, 393), (386, 385, 402, 403), (377, 378, 395, 394), (387, 386, 403, 404), (378, 379, 396, 395), (388, 387, 404, 405), (379, 329, 396), (385, 384, 401, 402), (101, 388, 405), (381, 373, 390, 398), (384, 383, 400, 401), (374, 375, 392, 391), (382, 381, 398, 399), (405, 404, 421, 422), (396, 329, 413), (402, 401, 418, 419), (101, 405, 422), (398, 390, 407, 415), (401, 400, 417, 418), (391, 392, 409, 408), (399, 398, 415, 416), (400, 399, 416, 417), (390, 391, 408, 407), (392, 393, 410, 409), (393, 394, 411, 410), (403, 402, 419, 420), (394, 395, 412, 411), (404, 403, 420, 421), (395, 396, 413, 412), (407, 408, 425, 424), (409, 410, 427, 426), (410, 411, 428, 427), (420, 419, 436, 437), (411, 412, 429, 428), (421, 420, 437, 438), (412, 413, 430, 429), (422, 421, 438, 439), (413, 329, 430), (419, 418, 435, 436), (101, 422, 439), (415, 407, 424, 432), (418, 417, 434, 435), (408, 409, 426, 425), (416, 415, 432, 433), (417, 416, 433, 434), (430, 329, 447), (436, 435, 452, 453), (101, 439, 456), (432, 424, 441, 449), (435, 434, 451, 452), (425, 426, 443, 442), (433, 432, 449, 450), (434, 433, 450, 451), (424, 425, 442, 441), (426, 427, 444, 443), (427, 428, 445, 444), (437, 436, 453, 454), (428, 429, 446, 445), (438, 437, 454, 455), (429, 430, 447, 446), (439, 438, 455, 456), (443, 444, 461, 460), (444, 445, 462, 461), (454, 453, 470, 471), (445, 446, 463, 462), (455, 454, 471, 472), (446, 447, 464, 463), (456, 455, 472, 473), (447, 329, 464), (453, 452, 469, 470), (101, 456, 473), (449, 441, 458, 466), (452, 451, 468, 469), (442, 443, 460, 459), (450, 449, 466, 467), (451, 450, 467, 468), (441, 442, 459, 458), (470, 469, 486, 487), (101, 473, 490), (466, 458, 475, 483), (469, 468, 485, 486), (459, 460, 477, 476), (467, 466, 483, 484), (468, 467, 484, 485), (458, 459, 476, 475), (460, 461, 478, 477), (461, 462, 479, 478), (471, 470, 487, 488), (462, 463, 480, 479), (472, 471, 488, 489), (463, 464, 481, 480), (473, 472, 489, 490), (464, 329, 481), (478, 479, 496, 495), (488, 487, 504, 505), (479, 480, 497, 496), (489, 488, 505, 506), (480, 481, 498, 497), (490, 489, 506, 507), (481, 329, 498), (487, 486, 503, 504), (101, 490, 507), (483, 475, 492, 500), (486, 485, 502, 503), (476, 477, 494, 493), (484, 483, 500, 501), (485, 484, 501, 502), (475, 476, 493, 492), (477, 478, 495, 494), (500, 492, 509, 517), (503, 502, 519, 520), (493, 494, 511, 510), (501, 500, 517, 518), (502, 501, 518, 519), (492, 493, 510, 509), (494, 495, 512, 511), (495, 496, 513, 512), (505, 504, 521, 522), (496, 497, 514, 513), (506, 505, 522, 523), (497, 498, 515, 514), (507, 506, 523, 524), (498, 329, 515), (504, 503, 520, 521), (101, 507, 524), (522, 521, 538, 539), (513, 514, 531, 530), (523, 522, 539, 540), (514, 515, 532, 531), (524, 523, 540, 541), (515, 329, 532), (521, 520, 537, 538), (101, 524, 541), (517, 509, 526, 534), (520, 519, 536, 537), (510, 511, 528, 527), (518, 517, 534, 535), (519, 518, 535, 536), (509, 510, 527, 526), (511, 512, 529, 528), (512, 513, 530, 529), (527, 528, 545, 544), (535, 534, 551, 552), (536, 535, 552, 553), (526, 527, 544, 543), (528, 529, 546, 545), (529, 530, 547, 546), (539, 538, 555, 556), (530, 531, 548, 547), (540, 539, 556, 557), (531, 532, 549, 548), (541, 540, 557, 558), (532, 329, 549), (538, 537, 554, 555), (101, 541, 558), (534, 526, 543, 551), (537, 536, 553, 554), (948, 949, 550, 559), (958, 957, 482, 474), (956, 955, 499, 491), (950, 951, 533, 542), (949, 950, 542, 550), (957, 956, 491, 482), (951, 952, 525, 533), (960, 959, 465, 457), (952, 953, 516, 525), (961, 960, 457, 448), (953, 954, 508, 516), (962, 961, 448, 440), (954, 759, 508), (959, 958, 474, 465), (3, 962, 440), (955, 948, 559, 499), (508, 759, 380), (465, 474, 346, 338), (3, 440, 304), (499, 559, 431, 372), (474, 482, 355, 346), (550, 542, 414, 423), (491, 499, 372, 363), (482, 491, 363, 355), (559, 550, 423, 431), (542, 533, 406, 414), (533, 525, 397, 406), (457, 465, 338, 321), (525, 516, 389, 397), (448, 457, 321, 312), (516, 508, 380, 389), (440, 448, 312, 304), (414, 406, 270, 278), (406, 397, 261, 270), (321, 338, 202, 193), (397, 389, 253, 261), (312, 321, 193, 185), (389, 380, 244, 253), (304, 312, 185, 176), (380, 759, 244), (338, 346, 210, 202), (3, 304, 176), (372, 431, 295, 236), (346, 355, 219, 210), (423, 414, 278, 287), (363, 372, 236, 227), (355, 363, 227, 219), (431, 423, 287, 295), (3, 176, 41), (236, 295, 168, 109), (210, 219, 84, 75), (287, 278, 151, 159), (227, 236, 109, 92), (219, 227, 92, 84), (295, 287, 159, 168), (278, 270, 142, 151), (270, 261, 134, 142), (193, 202, 67, 58), (261, 253, 126, 134), (185, 193, 58, 50), (253, 244, 118, 126), (176, 185, 50, 41), (244, 759, 118), (202, 210, 75, 67), (58, 67, 7, 6), (134, 126, 13, 14), (50, 58, 6, 5), (126, 118, 12, 13), (41, 50, 5, 4), (118, 759, 12), (67, 75, 8, 7), (3, 41, 4), (109, 168, 33, 11), (75, 84, 9, 8), (159, 151, 16, 24), (92, 109, 11, 10), (84, 92, 10, 9), (168, 159, 24, 33), (151, 142, 15, 16), (142, 134, 14, 15), (8, 9, 566, 567), (24, 16, 0, 1), (10, 11, 564, 565), (9, 10, 565, 566), (33, 24, 1, 2), (16, 15, 560, 0), (15, 14, 561, 560), (6, 7, 568, 569), (14, 13, 562, 561), (5, 6, 569, 570), (13, 12, 563, 562), (4, 5, 570, 571), (12, 759, 563), (7, 8, 567, 568), (3, 4, 571), (11, 33, 2, 564), (561, 562, 577, 576), (570, 569, 584, 585), (562, 563, 578, 577), (571, 570, 585, 586), (563, 759, 578), (568, 567, 582, 583), (3, 571, 586), (564, 2, 572, 579), (567, 566, 581, 582), (1, 0, 574, 573), (565, 564, 579, 580), (566, 565, 580, 581), (2, 1, 573, 572), (0, 560, 575, 574), (560, 561, 576, 575), (569, 568, 583, 584), (573, 574, 589, 588), (580, 579, 594, 595), (581, 580, 595, 596), (572, 573, 588, 587), (574, 575, 590, 589), (575, 576, 591, 590), (584, 583, 598, 599), (576, 577, 592, 591), (585, 584, 599, 600), (577, 578, 593, 592), (586, 585, 600, 601), (578, 759, 593), (583, 582, 597, 598), (3, 586, 601), (579, 572, 587, 594), (582, 581, 596, 597), (600, 599, 614, 615), (592, 593, 608, 607), (601, 600, 615, 616), (593, 759, 608), (598, 597, 612, 613), (3, 601, 616), (594, 587, 602, 609), (597, 596, 611, 612), (588, 589, 604, 603), (595, 594, 609, 610), (596, 595, 610, 611), (587, 588, 603, 602), (589, 590, 605, 604), (590, 591, 606, 605), (599, 598, 613, 614), (591, 592, 607, 606), (610, 609, 624, 625), (611, 610, 625, 626), (602, 603, 618, 617), (604, 605, 620, 619), (605, 606, 621, 620), (614, 613, 628, 629), (606, 607, 622, 621), (615, 614, 629, 630), (607, 608, 623, 622), (616, 615, 630, 631), (608, 759, 623), (613, 612, 627, 628), (3, 616, 631), (609, 602, 617, 624), (612, 611, 626, 627), (603, 604, 619, 618), (622, 623, 638, 637), (631, 630, 645, 646), (623, 759, 638), (628, 627, 642, 643), (3, 631, 646), (624, 617, 632, 639), (627, 626, 641, 642), (618, 619, 634, 633), (625, 624, 639, 640), (626, 625, 640, 641), (617, 618, 633, 632), (619, 620, 635, 634), (620, 621, 636, 635), (629, 628, 643, 644), (621, 622, 637, 636), (630, 629, 644, 645), (641, 640, 655, 656), (632, 633, 648, 647), (634, 635, 650, 649), (635, 636, 651, 650), (644, 643, 658, 659), (636, 637, 652, 651), (645, 644, 659, 660), (637, 638, 653, 652), (646, 645, 660, 661), (638, 759, 653), (643, 642, 657, 658), (3, 646, 661), (639, 632, 647, 654), (642, 641, 656, 657), (633, 634, 649, 648), (640, 639, 654, 655), (661, 660, 675, 676), (653, 759, 668), (658, 657, 672, 673), (3, 661, 676), (654, 647, 662, 669), (657, 656, 671, 672), (648, 649, 664, 663), (655, 654, 669, 670), (656, 655, 670, 671), (647, 648, 663, 662), (649, 650, 665, 664), (650, 651, 666, 665), (659, 658, 673, 674), (651, 652, 667, 666), (660, 659, 674, 675), (652, 653, 668, 667), (664, 665, 680, 679), (665, 666, 681, 680), (674, 673, 688, 689), (666, 667, 682, 681), (675, 674, 689, 690), (667, 668, 683, 682), (676, 675, 690, 691), (668, 759, 683), (673, 672, 687, 688), (3, 676, 691), (669, 662, 677, 684), (672, 671, 686, 687), (663, 664, 679, 678), (670, 669, 684, 685), (671, 670, 685, 686), (662, 663, 678, 677), (688, 687, 702, 703), (3, 691, 706), (684, 677, 692, 699), (687, 686, 701, 702), (678, 679, 694, 693), (685, 684, 699, 700), (686, 685, 700, 701), (677, 678, 693, 692), (679, 680, 695, 694), (680, 681, 696, 695), (689, 688, 703, 704), (681, 682, 697, 696), (690, 689, 704, 705), (682, 683, 698, 697), (691, 690, 705, 706), (683, 759, 698), (695, 696, 711, 710), (704, 703, 718, 719), (696, 697, 712, 711), (705, 704, 719, 720), (697, 698, 713, 712), (706, 705, 720, 721), (698, 759, 713), (703, 702, 717, 718), (3, 706, 721), (699, 692, 707, 714), (702, 701, 716, 717), (693, 694, 709, 708), (700, 699, 714, 715), (701, 700, 715, 716), (692, 693, 708, 707), (694, 695, 710, 709), (714, 707, 722, 729), (717, 716, 731, 732), (708, 709, 724, 723), (715, 714, 729, 730), (716, 715, 730, 731), (707, 708, 723, 722), (709, 710, 725, 724), (710, 711, 726, 725), (719, 718, 733, 734), (711, 712, 727, 726), (720, 719, 734, 735), (712, 713, 728, 727), (721, 720, 735, 736), (713, 759, 728), (718, 717, 732, 733), (3, 721, 736), (734, 733, 748, 749), (726, 727, 742, 741), (735, 734, 749, 750), (727, 728, 743, 742), (736, 735, 750, 751), (728, 759, 743), (733, 732, 747, 748), (3, 736, 751), (729, 722, 737, 744), (732, 731, 746, 747), (723, 724, 739, 738), (730, 729, 744, 745), (731, 730, 745, 746), (722, 723, 738, 737), (724, 725, 740, 739), (725, 726, 741, 740), (747, 746, 762, 763), (738, 739, 754, 753), (745, 744, 760, 761), (746, 745, 761, 762), (737, 738, 753, 752), (739, 740, 755, 754), (740, 741, 756, 755), (749, 748, 764, 765), (741, 742, 757, 756), (750, 749, 765, 766), (742, 743, 758, 757), (751, 750, 766, 767), (743, 759, 758), (748, 747, 763, 764), (3, 751, 767), (744, 737, 752, 760), (756, 757, 773, 772), (766, 765, 780, 781), (757, 758, 774, 773), (767, 766, 781, 782), (758, 759, 774), (764, 763, 778, 779), (3, 767, 782), (760, 752, 768, 775), (763, 762, 777, 778), (753, 754, 770, 769), (761, 760, 775, 776), (762, 761, 776, 777), (752, 753, 769, 768), (754, 755, 771, 770), (755, 756, 772, 771), (765, 764, 779, 780), (769, 770, 785, 784), (776, 775, 790, 791), (777, 776, 791, 792), (768, 769, 784, 783), (770, 771, 786, 785), (771, 772, 787, 786), (780, 779, 794, 795), (772, 773, 788, 787), (781, 780, 795, 796), (773, 774, 789, 788), (782, 781, 796, 797), (774, 759, 789), (779, 778, 793, 794), (3, 782, 797), (775, 768, 783, 790), (778, 777, 792, 793), (796, 795, 810, 811), (788, 789, 804, 803), (797, 796, 811, 812), (789, 759, 804), (794, 793, 808, 809), (3, 797, 812), (790, 783, 798, 805), (793, 792, 807, 808), (784, 785, 800, 799), (791, 790, 805, 806), (792, 791, 806, 807), (783, 784, 799, 798), (785, 786, 801, 800), (786, 787, 802, 801), (795, 794, 809, 810), (787, 788, 803, 802), (807, 806, 821, 822), (798, 799, 814, 813), (800, 801, 816, 815), (801, 802, 817, 816), (810, 809, 824, 825), (802, 803, 818, 817), (811, 810, 825, 826), (803, 804, 819, 818), (812, 811, 826, 827), (804, 759, 819), (809, 808, 823, 824), (3, 812, 827), (805, 798, 813, 820), (808, 807, 822, 823), (799, 800, 815, 814), (806, 805, 820, 821), (827, 826, 841, 842), (819, 759, 834), (824, 823, 838, 839), (3, 827, 842), (820, 813, 828, 835), (823, 822, 837, 838), (814, 815, 830, 829), (821, 820, 835, 836), (822, 821, 836, 837), (813, 814, 829, 828), (815, 816, 831, 830), (816, 817, 832, 831), (825, 824, 839, 840), (817, 818, 833, 832), (826, 825, 840, 841), (818, 819, 834, 833), (828, 829, 844, 843), (830, 831, 846, 845), (831, 832, 847, 846), (840, 839, 854, 855), (832, 833, 848, 847), (841, 840, 855, 856), (833, 834, 849, 848), (842, 841, 856, 857), (834, 759, 849), (839, 838, 853, 854), (3, 842, 857), (835, 828, 843, 850), (838, 837, 852, 853), (829, 830, 845, 844), (836, 835, 850, 851), (837, 836, 851, 852), (849, 759, 864), (854, 853, 868, 869), (3, 857, 872), (850, 843, 858, 865), (853, 852, 867, 868), (844, 845, 860, 859), (851, 850, 865, 866), (852, 851, 866, 867), (843, 844, 859, 858), (845, 846, 861, 860), (846, 847, 862, 861), (855, 854, 869, 870), (847, 848, 863, 862), (856, 855, 870, 871), (848, 849, 864, 863), (857, 856, 871, 872), (860, 861, 876, 875), (861, 862, 877, 876), (870, 869, 884, 885), (862, 863, 878, 877), (871, 870, 885, 886), (863, 864, 879, 878), (872, 871, 886, 887), (864, 759, 879), (869, 868, 883, 884), (3, 872, 887), (865, 858, 873, 880), (868, 867, 882, 883), (859, 860, 875, 874), (866, 865, 880, 881), (867, 866, 881, 882), (858, 859, 874, 873), (884, 883, 898, 899), (3, 887, 902), (880, 873, 888, 895), (883, 882, 897, 898), (874, 875, 890, 889), (881, 880, 895, 896), (882, 881, 896, 897), (873, 874, 889, 888), (875, 876, 891, 890), (876, 877, 892, 891), (885, 884, 899, 900), (877, 878, 893, 892), (886, 885, 900, 901), (878, 879, 894, 893), (887, 886, 901, 902), (879, 759, 894), (891, 892, 907, 906), (900, 899, 914, 915), (892, 893, 908, 907), (901, 900, 915, 916), (893, 894, 909, 908), (902, 901, 916, 917), (894, 759, 909), (899, 898, 913, 914), (3, 902, 917), (895, 888, 903, 910), (898, 897, 912, 913), (889, 890, 905, 904), (896, 895, 910, 911), (897, 896, 911, 912), (888, 889, 904, 903), (890, 891, 906, 905), (910, 903, 918, 925), (913, 912, 927, 928), (904, 905, 920, 919), (911, 910, 925, 926), (912, 911, 926, 927), (903, 904, 919, 918), (905, 906, 921, 920), (906, 907, 922, 921), (915, 914, 929, 930), (907, 908, 923, 922), (916, 915, 930, 931), (908, 909, 924, 923), (917, 916, 931, 932), (909, 759, 924), (914, 913, 928, 929), (3, 917, 932), (930, 929, 944, 945), (922, 923, 938, 937), (931, 930, 945, 946), (923, 924, 939, 938), (932, 931, 946, 947), (924, 759, 939), (929, 928, 943, 944), (3, 932, 947), (925, 918, 933, 940), (928, 927, 942, 943), (919, 920, 935, 934), (926, 925, 940, 941), (927, 926, 941, 942), (918, 919, 934, 933), (920, 921, 936, 935), (921, 922, 937, 936), (934, 935, 950, 949), (941, 940, 955, 956), (942, 941, 956, 957), (933, 934, 949, 948), (935, 936, 951, 950), (936, 937, 952, 951), (945, 944, 959, 960), (937, 938, 953, 952), (946, 945, 960, 961), (938, 939, 954, 953), (947, 946, 961, 962), (939, 759, 954), (944, 943, 958, 959), (3, 947, 962), (940, 933, 948, 955), (943, 942, 957, 958), (964, 966, 965, 963), (966, 970, 969, 965), (970, 968, 967, 969), (968, 964, 963, 967), (963, 965, 969, 967), (968, 970, 966, 964)])
me_cube.materials.append(mat_material)
me_cube.use_remesh_preserve_volume = False
me_cube.use_remesh_preserve_attributes = False
me_cube.use_mirror_vertex_groups = False
me_cube.update()

# ---- objects
ob_cube = bpy.data.objects.new('Cube', me_cube)

# ---- transforms, parenting, visibility, modifiers, constraints
ob_cube.location = (0.0, 0.0, 0.0)
ob_cube.scale = (0.4904, 0.4904, 0.4904)
ob_cube.lock_rotations_4d = False
ob_cube.empty_display_type = 'ARROWS'
ob_cube.lineart.crease_threshold = 0.0
_m = ob_cube.modifiers.new('Subsurf', 'SUBSURF')
_m.uv_smooth = 'PRESERVE_CORNERS'
_m.quality = 2
_m.show_only_control_edges = False

# ---- collection membership
col_collection_1.objects.link(ob_cube)

# ---- scene / render settings (as saved in the file)
scene.frame_start = 1; scene.frame_end = 250; scene.frame_set(1)
scene.render.engine = 'BLENDER_EEVEE_NEXT'
scene.render.resolution_percentage = 50
scene.render.dither_intensity = 0.0
scene.cycles.use_denoising = False
scene.cycles.samples = 128
scene.cycles.sampling_pattern = 'TABULATED_SOBOL'
scene.cycles.light_sampling_threshold = 0.0
scene.cycles.use_adaptive_sampling = False
scene.cycles.use_light_tree = False
scene.cycles.blur_glossy = 0.0
scene.cycles.sample_clamp_indirect = 0.0
scene.view_settings.view_transform = 'Standard'
bpy.context.view_layer.update()

# ---- added for rendering (the .blend has no active camera and no usable light): camera, sun
cam_auto = bpy.data.cameras.new('AutoCamera')
cam_auto.lens = 50.0
cam_auto.sensor_width = 36.0
cam_auto.clip_end = 1000.0
ob_auto_camera = bpy.data.objects.new('AutoCamera', cam_auto)
scene.collection.objects.link(ob_auto_camera)
ob_auto_camera.location = (45.422, -57.3099, 45.6803)
ob_auto_camera.rotation_euler = (1.09748, -7.21219e-08, 0.694738)
scene.camera = ob_auto_camera
light_auto_sun = bpy.data.lights.new('AutoSun', 'SUN')
light_auto_sun.energy = 3.0
light_auto_sun.angle = 0.0523599
ob_auto_sun = bpy.data.objects.new('AutoSun', light_auto_sun)
scene.collection.objects.link(ob_auto_sun)
ob_auto_sun.rotation_euler = (0.872665, 0.174533, 0.523599)
bpy.context.view_layer.update()
